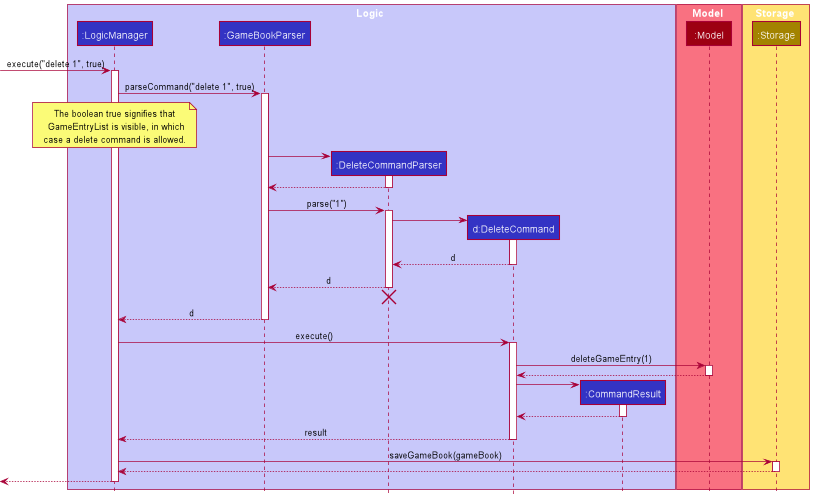

The diagram above was rendered by PlantUML. Its source (embedded in the PNG):
@startuml
!include style.puml
skinparam ParticipantFontSize = 15
skinparam DefaultFontSize = 15
box Logic LOGIC_COLOR_T1
participant ":LogicManager" as LogicManager LOGIC_COLOR
participant ":GameBookParser" as GameBookParser LOGIC_COLOR
participant ":DeleteCommandParser" as DeleteCommandParser LOGIC_COLOR
participant "d:DeleteCommand" as DeleteCommand LOGIC_COLOR
participant ":CommandResult" as CommandResult LOGIC_COLOR
end box

box Model MODEL_COLOR_T1
participant ":Model" as Model MODEL_COLOR
end box

box Storage STORAGE_COLOR_T1
participant ":Storage" as Storage STORAGE_COLOR
end box

[-> LogicManager : execute("delete 1", true)
activate LogicManager

LogicManager -> GameBookParser : parseCommand("delete 1", true)
activate GameBookParser

note over LogicManager
    The boolean true signifies that
     GameEntryList is visible, in which
    case a delete command is allowed.
end note

create DeleteCommandParser
GameBookParser -> DeleteCommandParser
activate DeleteCommandParser

DeleteCommandParser --> GameBookParser
deactivate DeleteCommandParser

GameBookParser -> DeleteCommandParser : parse("1")
activate DeleteCommandParser

create DeleteCommand
DeleteCommandParser -> DeleteCommand
activate DeleteCommand

DeleteCommand --> DeleteCommandParser : d
deactivate DeleteCommand

DeleteCommandParser --> GameBookParser : d
deactivate DeleteCommandParser
'Hidden arrow to position the destroy marker below the end of the activation bar.
DeleteCommandParser -[hidden]-> GameBookParser
destroy DeleteCommandParser

GameBookParser --> LogicManager : d
deactivate GameBookParser

LogicManager -> DeleteCommand : execute()
activate DeleteCommand

DeleteCommand -> Model : deleteGameEntry(1)
activate Model

Model --> DeleteCommand
deactivate Model

create CommandResult
DeleteCommand -> CommandResult
activate CommandResult

CommandResult --> DeleteCommand
deactivate CommandResult

DeleteCommand --> LogicManager : result
deactivate DeleteCommand

LogicManager -> Storage : saveGameBook(gameBook)
activate Storage

Storage --> LogicManager
deactivate

[<--LogicManager
deactivate LogicManager
@enduml